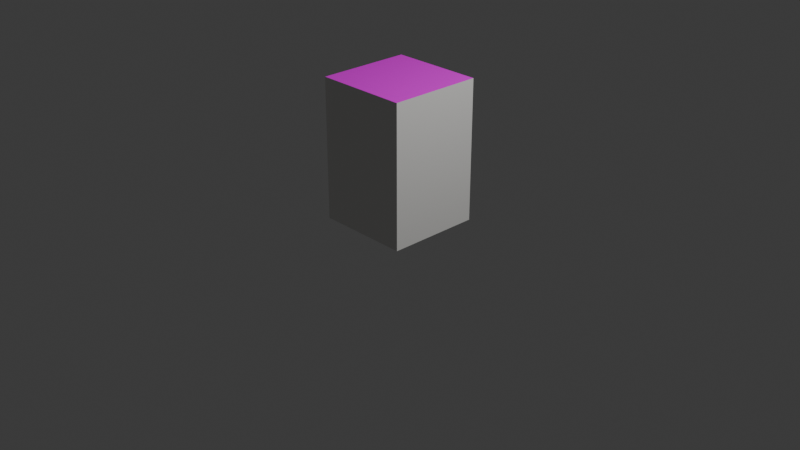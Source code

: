 # Source: SmallBase.blend  (saved by Blender 4.4.30; exported with 4.5.12 LTS)
import bpy
from mathutils import Matrix  # noqa: F401  (used for matrix-valued properties, if any)

bpy.ops.wm.read_factory_settings(use_empty=True)
scene = bpy.context.scene
scene.name = 'Scene'

# ---- collections
col_collection = bpy.data.collections.new('Collection'); scene.collection.children.link(col_collection)

# ---- images (referenced by path relative to the original .blend; pixels are not part of the script)
import os
ASSET_DIR = os.environ.get("B2B_ASSET_DIR", "")  # directory of the original .blend (textures are referenced by path, not embedded)
HERE = os.path.dirname(os.path.abspath(__file__))  # packed textures are extracted next to this script under _unpacked/

def load_image(name, relpath, width, height, colorspace="sRGB"):
    """Load a texture the original file referenced (path relative to the .blend, or extracted next to this script)."""
    p = next((c for c in (os.path.join(HERE, relpath), os.path.join(ASSET_DIR, relpath)) if relpath and os.path.exists(c)), "")
    if p:
        img = bpy.data.images.load(p, check_existing=True)
        img.name = name
    else:  # same state as the original file: an image datablock whose file is absent (Cycles renders it pink)
        img = bpy.data.images.new(name, width, height)
        img.source = "FILE"
        img.filepath = "//" + (relpath or name)
    img.colorspace_settings.name = colorspace
    return img
img_base_pequena_png = load_image('base_pequena.png', 'base_pequena.png', 1024, 1024, 'sRGB')

# ---- materials (node trees are filled in below, after node groups)
mat_material = bpy.data.materials.new('Material')
mat_material.alpha_threshold = 0.0
mat_material.roughness = 0.5
mat_material.line_color = (0.0, 0.0, 0.0, 1.0)
mat_material_001 = bpy.data.materials.new('Material.001')

# ---- material node trees
mat_material.use_nodes = True; mat_material.node_tree.nodes.clear()
_N = mat_material.node_tree.nodes; _L = mat_material.node_tree.links
n0 = _N.new('ShaderNodeOutputMaterial'); n0.name = 'Material Output'; n0.location = (300, 300)
n1 = _N.new('ShaderNodeBsdfPrincipled'); n1.name = 'Principled BSDF'; n1.location = (10, 300)
n1.inputs[3].default_value = 1.45
n2 = _N.new('ShaderNodeTexImage'); n2.name = 'Image Texture'; n2.location = (-280, 280)
n2.image = img_base_pequena_png
n2.projection = 'BOX'
_L.new(n1.outputs[0], n0.inputs[0])
_L.new(n2.outputs[0], n1.inputs[0])
n0.is_active_output = True
mat_material_001.use_nodes = True; mat_material_001.node_tree.nodes.clear()
_N = mat_material_001.node_tree.nodes; _L = mat_material_001.node_tree.links
n0 = _N.new('ShaderNodeBsdfPrincipled'); n0.name = 'Principled BSDF'; n0.location = (10, 300)
n0.inputs[0].default_value = (0.8, 0.7919, 0.768, 1.0)
n1 = _N.new('ShaderNodeOutputMaterial'); n1.name = 'Material Output'; n1.location = (300, 300)
_L.new(n0.outputs[0], n1.inputs[0])
n1.is_active_output = True

# ---- world
world_world = bpy.data.worlds.new('World'); scene.world = world_world
world_world.use_nodes = True; world_world.node_tree.nodes.clear()
_N = world_world.node_tree.nodes; _L = world_world.node_tree.links
n0 = _N.new('ShaderNodeOutputWorld'); n0.name = 'World Output'; n0.location = (300, 300)
n1 = _N.new('ShaderNodeBackground'); n1.name = 'Background'; n1.location = (10, 300)
n1.inputs[0].default_value = (0.05088, 0.05088, 0.05088, 1.0)
_L.new(n1.outputs[0], n0.inputs[0])
n0.is_active_output = True
world_world.color = (0.05088, 0.05088, 0.05088)
world_world.sun_shadow_jitter_overblur = 0.0

# ---- cameras
cam_camera = bpy.data.cameras.new('Camera')
cam_camera.clip_end = 100.0
cam_camera.ortho_scale = 7.314

# ---- lights
light_light = bpy.data.lights.new('Light', 'POINT')
light_light.energy = 1000.0
light_light.shadow_soft_size = 0.1

# ---- meshes
me_cube = bpy.data.meshes.new('Cube')
me_cube.from_pydata([(1.0, 1.0, 1.0), (1.0, 1.0, -1.0), (1.0, -1.0, 1.0), (1.0, -1.0, -1.0), (-1.0, 1.0, 1.0), (-1.0, 1.0, -1.0), (-1.0, -1.0, 1.0), (-1.0, -1.0, -1.0)], [], [(0, 4, 6, 2), (3, 2, 6, 7), (7, 6, 4, 5), (5, 1, 3, 7), (1, 0, 2, 3), (5, 4, 0, 1)])
me_cube.polygons.foreach_set('material_index', [0, 1, 1, 1, 1, 1])
_uv = me_cube.uv_layers.new(name='UVMap')
_uv.uv.foreach_set('vector', [0.007844, 0.008877, 0.9941, 0.008877, 0.9941, 0.9952, 0.007844, 0.9952, 0.375, 0.75, 0.625, 0.75, 0.625, 1.0, 0.375, 1.0, 0.375, 0.0, 0.625, 0.0, 0.625, 0.25, 0.375, 0.25, 0.125, 0.5, 0.375, 0.5, 0.375, 0.75, 0.125, 0.75, 0.367, 0.4293, 0.617, 0.4293, 0.617, 0.6793, 0.367, 0.6793, 0.375, 0.25, 0.625, 0.25, 0.625, 0.5, 0.375, 0.5])
me_cube.materials.append(mat_material)
me_cube.materials.append(mat_material_001)
me_cube.use_mirror_vertex_groups = False
me_cube.update()

# ---- objects
ob_cube = bpy.data.objects.new('Cube', me_cube)
ob_light = bpy.data.objects.new('Light', light_light)
ob_camera = bpy.data.objects.new('Camera', cam_camera)

# ---- transforms, parenting, visibility, modifiers, constraints
ob_cube.location = (0.0, 0.0, 0.75)
ob_cube.scale = (0.5, 0.5, 0.75)
ob_cube.lock_rotations_4d = False
ob_cube.empty_display_type = 'ARROWS'
ob_cube.lineart.crease_threshold = 0.0
ob_light.location = (4.076, 1.005, 5.904)
ob_light.rotation_euler = (0.6503, 0.05522, 1.866)
ob_light.lock_rotations_4d = False
ob_light.empty_display_type = 'ARROWS'
ob_light.color = (0.0, 0.0, 0.0, 0.0)
ob_light.lineart.crease_threshold = 0.0
ob_camera.location = (7.359, -6.926, 4.958)
ob_camera.rotation_euler = (1.109, 0.0, 0.8149)
ob_camera.lock_rotations_4d = False
ob_camera.empty_display_type = 'ARROWS'
ob_camera.color = (0.0, 0.0, 0.0, 0.0)
ob_camera.display_type = 'WIRE'
ob_camera.lineart.crease_threshold = 0.0

# ---- collection membership
col_collection.objects.link(ob_cube)
col_collection.objects.link(ob_light)
col_collection.objects.link(ob_camera)

# ---- scene / render settings (as saved in the file)
scene.camera = ob_camera
scene.frame_start = 1; scene.frame_end = 250; scene.frame_set(1)
scene.render.engine = 'BLENDER_EEVEE_NEXT'
bpy.context.view_layer.update()

